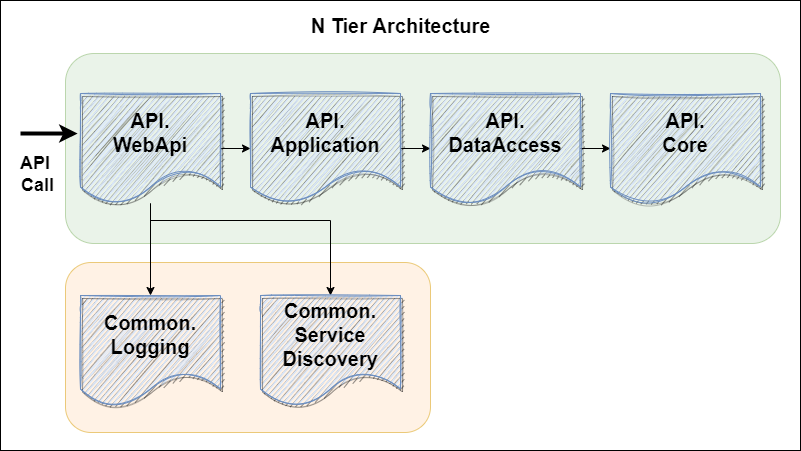

The diagram above was exported from draw.io. Its source (the exported page's mxGraphModel, read from the mxfile embedded in the PNG):
<mxGraphModel dx="1422" dy="697" grid="1" gridSize="10" guides="1" tooltips="1" connect="1" arrows="1" fold="1" page="1" pageScale="1" pageWidth="850" pageHeight="1100" math="0" shadow="0">
  <root>
    <mxCell id="0" />
    <mxCell id="1" parent="0" />
    <mxCell id="9zFHa8uLWZWnwnwFLTbw-1" value="" style="rounded=0;whiteSpace=wrap;html=1;fontFamily=Helvetica;fontSize=12;fontColor=default;fillColor=#FFFFFF;" parent="1" vertex="1">
      <mxGeometry x="270" y="640" width="800" height="450" as="geometry" />
    </mxCell>
    <mxCell id="9zFHa8uLWZWnwnwFLTbw-2" value="" style="rounded=1;whiteSpace=wrap;html=1;fillColor=#ffe6cc;strokeColor=#d79b00;opacity=50;" parent="1" vertex="1">
      <mxGeometry x="335" y="902" width="365" height="170" as="geometry" />
    </mxCell>
    <mxCell id="9zFHa8uLWZWnwnwFLTbw-3" value="" style="rounded=1;whiteSpace=wrap;html=1;fillColor=#d5e8d4;strokeColor=#82b366;opacity=50;" parent="1" vertex="1">
      <mxGeometry x="335" y="693" width="715" height="190" as="geometry" />
    </mxCell>
    <mxCell id="9zFHa8uLWZWnwnwFLTbw-4" value="N Tier Architecture" style="text;html=1;align=center;verticalAlign=middle;resizable=0;points=[];autosize=1;strokeColor=none;fillColor=none;fontStyle=1;fontSize=20;" parent="1" vertex="1">
      <mxGeometry x="575" y="650" width="190" height="30" as="geometry" />
    </mxCell>
    <mxCell id="9zFHa8uLWZWnwnwFLTbw-5" style="edgeStyle=orthogonalEdgeStyle;rounded=0;orthogonalLoop=1;jettySize=auto;html=1;fillColor=#660000;" parent="1" source="9zFHa8uLWZWnwnwFLTbw-8" target="9zFHa8uLWZWnwnwFLTbw-10" edge="1">
      <mxGeometry relative="1" as="geometry" />
    </mxCell>
    <mxCell id="9zFHa8uLWZWnwnwFLTbw-6" style="edgeStyle=orthogonalEdgeStyle;rounded=0;orthogonalLoop=1;jettySize=auto;html=1;entryX=0.5;entryY=0;entryDx=0;entryDy=0;fillColor=#660000;" parent="1" source="9zFHa8uLWZWnwnwFLTbw-8" target="9zFHa8uLWZWnwnwFLTbw-16" edge="1">
      <mxGeometry relative="1" as="geometry" />
    </mxCell>
    <mxCell id="9zFHa8uLWZWnwnwFLTbw-7" style="edgeStyle=orthogonalEdgeStyle;rounded=0;orthogonalLoop=1;jettySize=auto;html=1;fontSize=20;" parent="1" source="9zFHa8uLWZWnwnwFLTbw-8" target="9zFHa8uLWZWnwnwFLTbw-17" edge="1">
      <mxGeometry relative="1" as="geometry">
        <Array as="points">
          <mxPoint x="420" y="860" />
          <mxPoint x="600" y="860" />
        </Array>
      </mxGeometry>
    </mxCell>
    <mxCell id="9zFHa8uLWZWnwnwFLTbw-8" value="&lt;b style=&quot;font-size: 20px&quot;&gt;API.&lt;br&gt;WebApi&lt;/b&gt;" style="shape=document;whiteSpace=wrap;html=1;boundedLbl=1;fillColor=#dae8fc;strokeColor=#6c8ebf;sketch=1;shadow=1;" parent="1" vertex="1">
      <mxGeometry x="350" y="733" width="140" height="110" as="geometry" />
    </mxCell>
    <mxCell id="9zFHa8uLWZWnwnwFLTbw-9" style="edgeStyle=orthogonalEdgeStyle;rounded=0;orthogonalLoop=1;jettySize=auto;html=1;fillColor=#660000;" parent="1" source="9zFHa8uLWZWnwnwFLTbw-10" target="9zFHa8uLWZWnwnwFLTbw-12" edge="1">
      <mxGeometry relative="1" as="geometry" />
    </mxCell>
    <mxCell id="9zFHa8uLWZWnwnwFLTbw-10" value="&lt;b style=&quot;font-size: 20px&quot;&gt;&lt;font style=&quot;font-size: 20px&quot;&gt;API.&lt;br&gt;Application&lt;/font&gt;&lt;/b&gt;" style="shape=document;whiteSpace=wrap;html=1;boundedLbl=1;fillColor=#dae8fc;strokeColor=#6c8ebf;shadow=1;sketch=1;" parent="1" vertex="1">
      <mxGeometry x="520" y="733" width="150" height="110" as="geometry" />
    </mxCell>
    <mxCell id="9zFHa8uLWZWnwnwFLTbw-11" style="edgeStyle=orthogonalEdgeStyle;rounded=0;orthogonalLoop=1;jettySize=auto;html=1;entryX=0;entryY=0.5;entryDx=0;entryDy=0;fillColor=#660000;" parent="1" source="9zFHa8uLWZWnwnwFLTbw-12" target="9zFHa8uLWZWnwnwFLTbw-13" edge="1">
      <mxGeometry relative="1" as="geometry" />
    </mxCell>
    <mxCell id="9zFHa8uLWZWnwnwFLTbw-12" value="&lt;b style=&quot;font-size: 20px&quot;&gt;&lt;font style=&quot;font-size: 20px&quot;&gt;API.&lt;br&gt;DataAccess&lt;/font&gt;&lt;/b&gt;" style="shape=document;whiteSpace=wrap;html=1;boundedLbl=1;fillColor=#dae8fc;strokeColor=#6c8ebf;shadow=1;sketch=1;" parent="1" vertex="1">
      <mxGeometry x="700" y="733" width="150" height="110" as="geometry" />
    </mxCell>
    <mxCell id="9zFHa8uLWZWnwnwFLTbw-13" value="&lt;b&gt;&lt;font style=&quot;font-size: 20px&quot;&gt;API.&lt;br&gt;Core&lt;/font&gt;&lt;/b&gt;" style="shape=document;whiteSpace=wrap;html=1;boundedLbl=1;fillColor=#dae8fc;strokeColor=#6c8ebf;sketch=1;shadow=1;fillStyle=auto;" parent="1" vertex="1">
      <mxGeometry x="880" y="733" width="150" height="110" as="geometry" />
    </mxCell>
    <mxCell id="9zFHa8uLWZWnwnwFLTbw-14" value="" style="endArrow=classic;html=1;rounded=0;fillColor=#660000;entryX=-0.021;entryY=0.364;entryDx=0;entryDy=0;entryPerimeter=0;strokeWidth=4;" parent="1" target="9zFHa8uLWZWnwnwFLTbw-8" edge="1">
      <mxGeometry width="50" height="50" relative="1" as="geometry">
        <mxPoint x="290" y="773" as="sourcePoint" />
        <mxPoint x="340" y="763" as="targetPoint" />
      </mxGeometry>
    </mxCell>
    <mxCell id="9zFHa8uLWZWnwnwFLTbw-15" value="API &lt;br&gt;Call" style="text;html=1;align=center;verticalAlign=middle;resizable=0;points=[];autosize=1;strokeColor=none;fillColor=none;fontStyle=1;fontSize=18;" parent="1" vertex="1">
      <mxGeometry x="282" y="789" width="50" height="50" as="geometry" />
    </mxCell>
    <mxCell id="9zFHa8uLWZWnwnwFLTbw-16" value="&lt;b&gt;&lt;font style=&quot;font-size: 20px&quot;&gt;Common.&lt;br&gt;Logging&lt;/font&gt;&lt;/b&gt;" style="shape=document;whiteSpace=wrap;html=1;boundedLbl=1;fillColor=#dae8fc;strokeColor=#6c8ebf;shadow=1;sketch=1;" parent="1" vertex="1">
      <mxGeometry x="350" y="935" width="140" height="110" as="geometry" />
    </mxCell>
    <mxCell id="9zFHa8uLWZWnwnwFLTbw-17" value="&lt;b&gt;&lt;font style=&quot;font-size: 20px&quot;&gt;Common.&lt;br&gt;Service&lt;br&gt;Discovery&lt;/font&gt;&lt;/b&gt;" style="shape=document;whiteSpace=wrap;html=1;boundedLbl=1;fillColor=#dae8fc;strokeColor=#6c8ebf;sketch=1;shadow=1;" parent="1" vertex="1">
      <mxGeometry x="530" y="935" width="140" height="110" as="geometry" />
    </mxCell>
  </root>
</mxGraphModel>